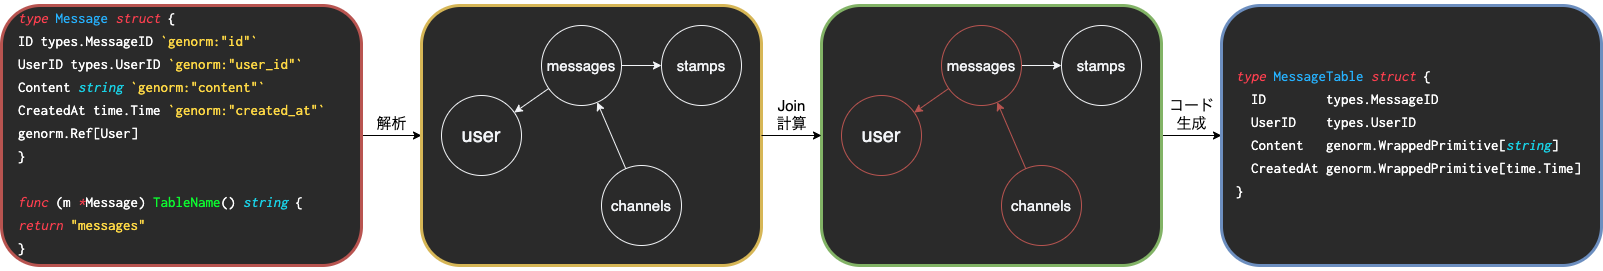

The diagram above was exported from draw.io. Its source (the exported page's mxGraphModel, read from the mxfile embedded in the PNG):
<mxGraphModel dx="333" dy="627" grid="1" gridSize="10" guides="1" tooltips="1" connect="1" arrows="1" fold="1" page="1" pageScale="1" pageWidth="827" pageHeight="1169" math="0" shadow="0">
  <root>
    <mxCell id="0" />
    <mxCell id="1" parent="0" />
    <mxCell id="14" value="解析" style="edgeStyle=none;html=1;exitX=1;exitY=0.5;exitDx=0;exitDy=0;entryX=0;entryY=0.5;entryDx=0;entryDy=0;fontSize=15;labelBackgroundColor=none;labelPosition=center;verticalLabelPosition=top;align=center;verticalAlign=bottom;" parent="1" source="2" target="4" edge="1">
      <mxGeometry relative="1" as="geometry" />
    </mxCell>
    <mxCell id="2" value="" style="rounded=1;whiteSpace=wrap;html=1;fillColor=#2A2A2A;strokeColor=#b85450;strokeWidth=3;" parent="1" vertex="1">
      <mxGeometry x="40" y="200" width="360" height="260" as="geometry" />
    </mxCell>
    <mxCell id="4" value="" style="rounded=1;whiteSpace=wrap;html=1;labelBackgroundColor=none;fillColor=#2A2A2A;strokeColor=#d6b656;strokeWidth=3;" parent="1" vertex="1">
      <mxGeometry x="460" y="200" width="340" height="260" as="geometry" />
    </mxCell>
    <mxCell id="5" value="&lt;font style=&quot;font-size: 20px&quot; color=&quot;#f2f4f7&quot;&gt;user&lt;/font&gt;" style="ellipse;whiteSpace=wrap;html=1;aspect=fixed;labelBackgroundColor=none;fillColor=none;strokeColor=#F2F4F7;" parent="1" vertex="1">
      <mxGeometry x="480" y="290" width="80" height="80" as="geometry" />
    </mxCell>
    <mxCell id="11" style="edgeStyle=none;html=1;fontSize=15;strokeColor=#F2F4F7;" parent="1" source="6" target="5" edge="1">
      <mxGeometry relative="1" as="geometry" />
    </mxCell>
    <mxCell id="13" style="edgeStyle=none;html=1;fontSize=15;strokeColor=#F2F4F7;" parent="1" source="6" target="8" edge="1">
      <mxGeometry relative="1" as="geometry" />
    </mxCell>
    <mxCell id="6" value="&lt;font style=&quot;font-size: 15px&quot; color=&quot;#f2f4f7&quot;&gt;messages&lt;/font&gt;" style="ellipse;whiteSpace=wrap;html=1;aspect=fixed;labelBackgroundColor=none;fillColor=none;strokeColor=#F2F4F7;" parent="1" vertex="1">
      <mxGeometry x="580" y="220" width="80" height="80" as="geometry" />
    </mxCell>
    <mxCell id="7" value="&lt;meta charset=&quot;utf-8&quot;&gt;&lt;div style=&quot;color: rgb(255, 255, 255); font-family: &amp;quot;ricty diminished&amp;quot;, menlo, monaco, &amp;quot;courier new&amp;quot;, monospace; font-weight: normal; font-size: 15px; line-height: 23px;&quot;&gt;&lt;div&gt;&lt;span style=&quot;color: #ff3f4f ; font-style: italic&quot;&gt;type&lt;/span&gt;&lt;span style=&quot;color: #ffffff&quot;&gt; &lt;/span&gt;&lt;span style=&quot;color: #26b2ff&quot;&gt;Message&lt;/span&gt;&lt;span style=&quot;color: #ffffff&quot;&gt; &lt;/span&gt;&lt;span style=&quot;color: #ff3f4f ; font-style: italic&quot;&gt;struct&lt;/span&gt;&lt;span style=&quot;color: #ffffff&quot;&gt; {&lt;/span&gt;&lt;/div&gt;&lt;div&gt;&lt;span style=&quot;color: #ffffff&quot;&gt;  ID        types.MessageID &lt;/span&gt;&lt;span style=&quot;color: #ffd945&quot;&gt;`genorm:&quot;id&quot;`&lt;/span&gt;&lt;/div&gt;&lt;div&gt;&lt;span style=&quot;color: #ffffff&quot;&gt;  UserID    types.UserID    &lt;/span&gt;&lt;span style=&quot;color: #ffd945&quot;&gt;`genorm:&quot;user_id&quot;`&lt;/span&gt;&lt;/div&gt;&lt;div&gt;&lt;span style=&quot;color: #ffffff&quot;&gt;  Content   &lt;/span&gt;&lt;span style=&quot;color: #19d1e5 ; font-style: italic&quot;&gt;string&lt;/span&gt;&lt;span style=&quot;color: #ffffff&quot;&gt;          &lt;/span&gt;&lt;span style=&quot;color: #ffd945&quot;&gt;`genorm:&quot;content&quot;`&lt;/span&gt;&lt;/div&gt;&lt;div&gt;&lt;span style=&quot;color: #ffffff&quot;&gt;  CreatedAt time.Time       &lt;/span&gt;&lt;span style=&quot;color: #ffd945&quot;&gt;`genorm:&quot;created_at&quot;`&lt;/span&gt;&lt;/div&gt;&lt;div&gt;&lt;span style=&quot;color: #ffffff&quot;&gt;  genorm.Ref[User]&lt;/span&gt;&lt;/div&gt;&lt;div&gt;&lt;span style=&quot;color: #ffffff&quot;&gt;}&lt;/span&gt;&lt;/div&gt;&lt;br&gt;&lt;div&gt;&lt;span style=&quot;color: #ff3f4f ; font-style: italic&quot;&gt;func&lt;/span&gt;&lt;span style=&quot;color: #ffffff&quot;&gt; (m &lt;/span&gt;&lt;span style=&quot;color: #ff3f4f ; font-style: italic&quot;&gt;*&lt;/span&gt;&lt;span style=&quot;color: #ffffff&quot;&gt;Message) &lt;/span&gt;&lt;span style=&quot;color: #0cfa2f&quot;&gt;TableName&lt;/span&gt;&lt;span style=&quot;color: #ffffff&quot;&gt;() &lt;/span&gt;&lt;span style=&quot;color: #19d1e5 ; font-style: italic&quot;&gt;string&lt;/span&gt;&lt;span style=&quot;color: #ffffff&quot;&gt; {&lt;/span&gt;&lt;/div&gt;&lt;div&gt;&lt;span style=&quot;color: #ffffff&quot;&gt;  &lt;/span&gt;&lt;span style=&quot;color: #ff3f4f ; font-style: italic&quot;&gt;return&lt;/span&gt;&lt;span style=&quot;color: #ffffff&quot;&gt; &lt;/span&gt;&lt;span style=&quot;color: #ffd945&quot;&gt;&quot;messages&quot;&lt;/span&gt;&lt;/div&gt;&lt;div&gt;&lt;span style=&quot;color: #ffffff&quot;&gt;}&lt;/span&gt;&lt;/div&gt;&lt;/div&gt;" style="text;whiteSpace=wrap;html=1;fontSize=15;labelBackgroundColor=none;" parent="1" vertex="1">
      <mxGeometry x="55" y="195" width="330" height="270" as="geometry" />
    </mxCell>
    <mxCell id="8" value="&lt;font color=&quot;#f2f4f7&quot;&gt;stamps&lt;/font&gt;" style="ellipse;whiteSpace=wrap;html=1;aspect=fixed;labelBackgroundColor=none;fontSize=15;fillColor=none;strokeColor=#F2F4F7;" parent="1" vertex="1">
      <mxGeometry x="700" y="220" width="80" height="80" as="geometry" />
    </mxCell>
    <mxCell id="12" style="edgeStyle=none;html=1;fontSize=15;strokeColor=#F2F4F7;" parent="1" source="9" target="6" edge="1">
      <mxGeometry relative="1" as="geometry" />
    </mxCell>
    <mxCell id="9" value="&lt;font color=&quot;#f2f4f7&quot;&gt;channels&lt;/font&gt;" style="ellipse;whiteSpace=wrap;html=1;aspect=fixed;labelBackgroundColor=none;fontSize=15;fillColor=none;strokeColor=#F2F4F7;" parent="1" vertex="1">
      <mxGeometry x="640" y="360" width="80" height="80" as="geometry" />
    </mxCell>
    <mxCell id="27" value="コード&lt;br&gt;生成" style="edgeStyle=none;html=1;exitX=1;exitY=0.5;exitDx=0;exitDy=0;entryX=0;entryY=0.5;entryDx=0;entryDy=0;fontSize=15;labelBackgroundColor=none;labelPosition=center;verticalLabelPosition=top;align=center;verticalAlign=bottom;" parent="1" source="16" target="25" edge="1">
      <mxGeometry relative="1" as="geometry" />
    </mxCell>
    <mxCell id="16" value="" style="rounded=1;whiteSpace=wrap;html=1;labelBackgroundColor=none;fillColor=#2A2A2A;strokeColor=#82b366;strokeWidth=3;" parent="1" vertex="1">
      <mxGeometry x="860" y="200" width="340" height="260" as="geometry" />
    </mxCell>
    <mxCell id="17" value="&lt;font style=&quot;font-size: 20px&quot; color=&quot;#f2f4f7&quot;&gt;user&lt;/font&gt;" style="ellipse;whiteSpace=wrap;html=1;aspect=fixed;labelBackgroundColor=none;fillColor=none;strokeColor=#b85450;" parent="1" vertex="1">
      <mxGeometry x="880" y="290" width="80" height="80" as="geometry" />
    </mxCell>
    <mxCell id="18" style="edgeStyle=none;html=1;fontSize=15;fillColor=#f8cecc;strokeColor=#b85450;" parent="1" source="20" target="17" edge="1">
      <mxGeometry relative="1" as="geometry" />
    </mxCell>
    <mxCell id="19" style="edgeStyle=none;html=1;fontSize=15;strokeColor=#F2F4F7;" parent="1" source="20" target="21" edge="1">
      <mxGeometry relative="1" as="geometry" />
    </mxCell>
    <mxCell id="20" value="&lt;font style=&quot;font-size: 15px&quot; color=&quot;#f2f4f7&quot;&gt;messages&lt;/font&gt;" style="ellipse;whiteSpace=wrap;html=1;aspect=fixed;labelBackgroundColor=none;fillColor=none;strokeColor=#b85450;" parent="1" vertex="1">
      <mxGeometry x="980" y="220" width="80" height="80" as="geometry" />
    </mxCell>
    <mxCell id="21" value="&lt;font color=&quot;#f2f4f7&quot;&gt;stamps&lt;/font&gt;" style="ellipse;whiteSpace=wrap;html=1;aspect=fixed;labelBackgroundColor=none;fontSize=15;fillColor=none;strokeColor=#F2F4F7;" parent="1" vertex="1">
      <mxGeometry x="1100" y="220" width="80" height="80" as="geometry" />
    </mxCell>
    <mxCell id="22" style="edgeStyle=none;html=1;fontSize=15;fillColor=#f8cecc;strokeColor=#b85450;" parent="1" source="23" target="20" edge="1">
      <mxGeometry relative="1" as="geometry" />
    </mxCell>
    <mxCell id="23" value="&lt;font color=&quot;#f2f4f7&quot;&gt;channels&lt;/font&gt;" style="ellipse;whiteSpace=wrap;html=1;aspect=fixed;labelBackgroundColor=none;fontSize=15;fillColor=none;strokeColor=#b85450;" parent="1" vertex="1">
      <mxGeometry x="1040" y="360" width="80" height="80" as="geometry" />
    </mxCell>
    <mxCell id="24" value="Join&lt;br&gt;計算" style="endArrow=classic;html=1;fontSize=15;exitX=1;exitY=0.5;exitDx=0;exitDy=0;entryX=0;entryY=0.5;entryDx=0;entryDy=0;labelBackgroundColor=none;labelPosition=center;verticalLabelPosition=top;align=center;verticalAlign=bottom;" parent="1" source="4" target="16" edge="1">
      <mxGeometry width="50" height="50" relative="1" as="geometry">
        <mxPoint x="720" y="300" as="sourcePoint" />
        <mxPoint x="770" y="250" as="targetPoint" />
      </mxGeometry>
    </mxCell>
    <mxCell id="25" value="" style="rounded=1;whiteSpace=wrap;html=1;labelBackgroundColor=none;fontSize=15;fillColor=#2A2A2A;strokeColor=#6c8ebf;strokeWidth=3;" parent="1" vertex="1">
      <mxGeometry x="1260" y="200" width="380" height="260" as="geometry" />
    </mxCell>
    <mxCell id="26" value="&lt;pre style=&quot;color: rgb(255, 255, 255); font-family: &amp;quot;ricty diminished&amp;quot;, menlo, monaco, &amp;quot;courier new&amp;quot;, monospace; font-weight: normal; font-size: 15px; line-height: 23px;&quot;&gt;&lt;div&gt;&lt;span style=&quot;color: #ff3f4f ; font-style: italic&quot;&gt;type&lt;/span&gt;&lt;span style=&quot;color: #ffffff&quot;&gt; &lt;/span&gt;&lt;span style=&quot;color: #26b2ff&quot;&gt;MessageTable&lt;/span&gt;&lt;span style=&quot;color: #ffffff&quot;&gt; &lt;/span&gt;&lt;span style=&quot;color: #ff3f4f ; font-style: italic&quot;&gt;struct&lt;/span&gt;&lt;span style=&quot;color: #ffffff&quot;&gt; {&lt;/span&gt;&lt;/div&gt;&lt;div&gt;&lt;span style=&quot;color: #ffffff&quot;&gt;  ID        types.MessageID&lt;/span&gt;&lt;/div&gt;&lt;div&gt;&lt;span style=&quot;color: #ffffff&quot;&gt;  UserID    types.UserID&lt;/span&gt;&lt;/div&gt;&lt;div&gt;&lt;span style=&quot;color: #ffffff&quot;&gt;  Content   genorm.WrappedPrimitive[&lt;/span&gt;&lt;span style=&quot;color: #19d1e5 ; font-style: italic&quot;&gt;string&lt;/span&gt;&lt;span style=&quot;color: #ffffff&quot;&gt;]&lt;/span&gt;&lt;/div&gt;&lt;div&gt;&lt;span style=&quot;color: #ffffff&quot;&gt;  CreatedAt genorm.WrappedPrimitive[time.Time]&lt;/span&gt;&lt;/div&gt;&lt;div&gt;&lt;span style=&quot;color: #ffffff&quot;&gt;}&lt;/span&gt;&lt;/div&gt;&lt;/pre&gt;" style="text;whiteSpace=wrap;html=1;fontSize=15;spacing=-20;spacingLeft=20;fillColor=none;labelBackgroundColor=none;" parent="1" vertex="1">
      <mxGeometry x="1275" y="260" width="350" height="140" as="geometry" />
    </mxCell>
  </root>
</mxGraphModel>